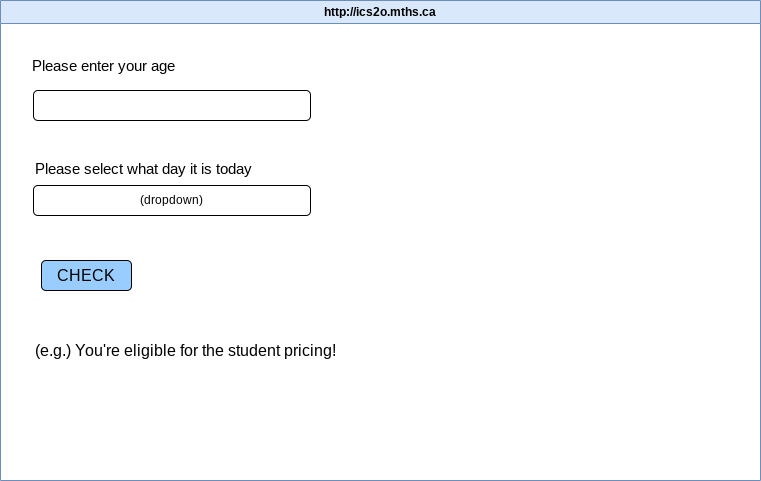

The diagram above was exported from draw.io. Its source (the exported page's mxGraphModel, read from the mxfile embedded in the PNG):
<mxGraphModel dx="800" dy="491" grid="1" gridSize="10" guides="1" tooltips="1" connect="1" arrows="1" fold="1" page="1" pageScale="1" pageWidth="850" pageHeight="1100" math="0" shadow="0">
  <root>
    <mxCell id="0" />
    <mxCell id="1" parent="0" />
    <mxCell id="7" value="http://ics2o.mths.ca" style="swimlane;whiteSpace=wrap;html=1;fillColor=#dae8fc;strokeColor=#6c8ebf;" parent="1" vertex="1">
      <mxGeometry x="40" y="40" width="760" height="480" as="geometry" />
    </mxCell>
    <mxCell id="8" value="&lt;font style=&quot;font-size: 15px;&quot;&gt;Please enter your age&lt;/font&gt;" style="text;html=1;align=left;verticalAlign=middle;resizable=0;points=[];autosize=1;strokeColor=none;fillColor=none;" parent="7" vertex="1">
      <mxGeometry x="30" y="50" width="170" height="30" as="geometry" />
    </mxCell>
    <mxCell id="9" value="&lt;font style=&quot;font-size: 15px;&quot;&gt;Please select what day it is today&lt;/font&gt;" style="text;html=1;align=left;verticalAlign=middle;resizable=0;points=[];autosize=1;strokeColor=none;fillColor=none;" parent="7" vertex="1">
      <mxGeometry x="33" y="153" width="240" height="30" as="geometry" />
    </mxCell>
    <mxCell id="10" value="" style="rounded=1;whiteSpace=wrap;html=1;" parent="7" vertex="1">
      <mxGeometry x="33" y="90" width="277" height="30" as="geometry" />
    </mxCell>
    <mxCell id="21" value="&lt;font style=&quot;font-size: 16px;&quot;&gt;CHECK&lt;/font&gt;" style="rounded=1;whiteSpace=wrap;html=1;fillColor=#99CCFF;" parent="7" vertex="1">
      <mxGeometry x="41" y="260" width="90" height="30" as="geometry" />
    </mxCell>
    <mxCell id="22" value="&lt;font style=&quot;font-size: 16px;&quot;&gt;(e.g.) You're eligible for the student pricing!&lt;/font&gt;" style="text;html=1;align=left;verticalAlign=middle;resizable=0;points=[];autosize=1;strokeColor=none;fillColor=none;" parent="7" vertex="1">
      <mxGeometry x="33" y="335" width="320" height="30" as="geometry" />
    </mxCell>
    <mxCell id="23" value="(dropdown)" style="rounded=1;whiteSpace=wrap;html=1;" vertex="1" parent="7">
      <mxGeometry x="33" y="185" width="277" height="30" as="geometry" />
    </mxCell>
  </root>
</mxGraphModel>